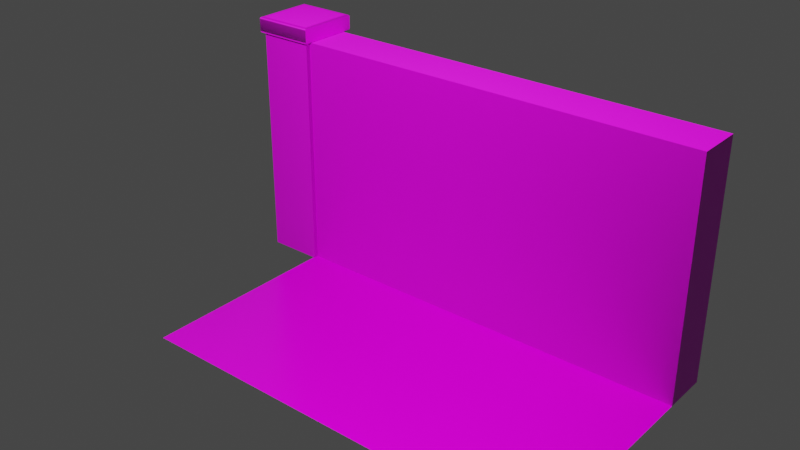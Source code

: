 # Source: WallAndFloorTiles.blend  (saved by Blender 2.81.16; exported with 4.5.12 LTS)
import bpy
from mathutils import Matrix  # noqa: F401  (used for matrix-valued properties, if any)

bpy.ops.wm.read_factory_settings(use_empty=True)
scene = bpy.context.scene
scene.name = 'Scene'

# ---- collections
col_collection = bpy.data.collections.new('Collection'); scene.collection.children.link(col_collection)

# ---- images (referenced by path relative to the original .blend; pixels are not part of the script)
import os
ASSET_DIR = os.environ.get("B2B_ASSET_DIR", "")  # directory of the original .blend (textures are referenced by path, not embedded)
HERE = os.path.dirname(os.path.abspath(__file__))  # packed textures are extracted next to this script under _unpacked/

def load_image(name, relpath, width, height, colorspace="sRGB"):
    """Load a texture the original file referenced (path relative to the .blend, or extracted next to this script)."""
    p = next((c for c in (os.path.join(HERE, relpath), os.path.join(ASSET_DIR, relpath)) if relpath and os.path.exists(c)), "")
    if p:
        img = bpy.data.images.load(p, check_existing=True)
        img.name = name
    else:  # same state as the original file: an image datablock whose file is absent (Cycles renders it pink)
        img = bpy.data.images.new(name, width, height)
        img.source = "FILE"
        img.filepath = "//" + (relpath or name)
    img.colorspace_settings.name = colorspace
    return img
img_trimsheet01_basecolor_png = load_image('Trimsheet01_BaseColor.png', 'TrimSheet_Full/Trimsheet01_BaseColor.png', 1024, 1024, 'sRGB')
img_trimsheet01_normal_png = load_image('Trimsheet01_Normal.png', 'TrimSheet_Full/Trimsheet01_Normal.png', 1024, 1024, 'Non-Color')
img_trimsheet01_roughness_png = load_image('Trimsheet01_Roughness.png', 'TrimSheet_Full/Trimsheet01_Roughness.png', 1024, 1024, 'Non-Color')

# ---- materials (node trees are filled in below, after node groups)
mat_wall = bpy.data.materials.new('Wall')
mat_wall.use_transparent_shadow = False
mat_floor = bpy.data.materials.new('Floor')
mat_floor.use_transparent_shadow = False
mat_pillar = bpy.data.materials.new('Pillar')
mat_pillar.use_transparent_shadow = False

# ---- node groups
ng_auto_smooth = bpy.data.node_groups.new('Auto Smooth', 'GeometryNodeTree')
_s = ng_auto_smooth.interface.new_socket(name='Geometry', in_out='OUTPUT', socket_type='NodeSocketGeometry')
_s = ng_auto_smooth.interface.new_socket(name='Geometry', in_out='INPUT', socket_type='NodeSocketGeometry')
_s = ng_auto_smooth.interface.new_socket(name='Angle', in_out='INPUT', socket_type='NodeSocketFloat')
_s.subtype = 'ANGLE'
_s.min_value = 0.0
_s.max_value = 3.142
ng_auto_smooth.is_modifier = True
_N = ng_auto_smooth.nodes; _L = ng_auto_smooth.links
n0 = _N.new('NodeGroupOutput'); n0.name = 'Group Output'; n0.location = (480, -100)
n1 = _N.new('NodeGroupInput'); n1.name = 'Group Input'; n1.location = (-420, -300)
n2 = _N.new('NodeGroupInput'); n2.name = 'Group Input.001'; n2.location = (-60, -100)
n3 = _N.new('GeometryNodeSetShadeSmooth'); n3.name = 'Set Shade Smooth'; n3.location = (120, -100)
n3.domain = 'EDGE'
n4 = _N.new('GeometryNodeSetShadeSmooth'); n4.name = 'Set Shade Smooth.001'; n4.location = (300, -100)
n5 = _N.new('GeometryNodeInputMeshEdgeAngle'); n5.name = 'Edge Angle'; n5.location = (-420, -220)
n6 = _N.new('GeometryNodeInputEdgeSmooth'); n6.name = 'Is Edge Smooth'; n6.location = (-60, -160)
n7 = _N.new('GeometryNodeInputShadeSmooth'); n7.name = 'Is Face Smooth'; n7.location = (-240, -340)
n8 = _N.new('FunctionNodeBooleanMath'); n8.name = 'Boolean Math'; n8.location = (-60, -220)
n9 = _N.new('FunctionNodeCompare'); n9.name = 'Compare'; n9.location = (-240, -180)
n9.operation = 'LESS_EQUAL'
_L.new(n5.outputs[0], n9.inputs[0])
_L.new(n4.outputs[0], n0.inputs[0])
_L.new(n1.outputs[1], n9.inputs[1])
_L.new(n9.outputs[0], n8.inputs[0])
_L.new(n7.outputs[0], n8.inputs[1])
_L.new(n2.outputs[0], n3.inputs[0])
_L.new(n6.outputs[0], n3.inputs[1])
_L.new(n3.outputs[0], n4.inputs[0])
_L.new(n8.outputs[0], n3.inputs[2])
n0.is_active_output = True

# ---- material node trees
mat_wall.use_nodes = True; mat_wall.node_tree.nodes.clear()
_N = mat_wall.node_tree.nodes; _L = mat_wall.node_tree.links
n0 = _N.new('ShaderNodeOutputMaterial'); n0.name = 'Material Output'; n0.location = (300, 300)
n1 = _N.new('ShaderNodeBsdfPrincipled'); n1.name = 'Principled BSDF'; n1.location = (10, 300)
n1.distribution = 'GGX'
n1.subsurface_method = 'BURLEY'
n1.inputs[3].default_value = 1.45
n1.inputs[27].default_value = (0.0, 0.0, 0.0, 1.0)
n1.inputs[28].default_value = 1.0
n2 = _N.new('ShaderNodeTexImage'); n2.name = 'Image Texture'; n2.location = (-592, 240)
n2.image = img_trimsheet01_basecolor_png
n3 = _N.new('ShaderNodeTexImage'); n3.name = 'Image Texture.001'; n3.location = (-588, -127)
n3.image = img_trimsheet01_normal_png
n4 = _N.new('ShaderNodeNormalMap'); n4.name = 'Normal Map'; n4.location = (-260, -100)
n4.inputs[0].default_value = 0.5
_L.new(n1.outputs[0], n0.inputs[0])
_L.new(n2.outputs[0], n1.inputs[0])
_L.new(n3.outputs[0], n4.inputs[1])
_L.new(n4.outputs[0], n1.inputs[5])
n0.is_active_output = True
mat_floor.use_nodes = True; mat_floor.node_tree.nodes.clear()
_N = mat_floor.node_tree.nodes; _L = mat_floor.node_tree.links
n0 = _N.new('ShaderNodeOutputMaterial'); n0.name = 'Material Output'; n0.location = (300, 300)
n1 = _N.new('ShaderNodeBsdfPrincipled'); n1.name = 'Principled BSDF'; n1.location = (10, 300)
n1.distribution = 'GGX'
n1.subsurface_method = 'BURLEY'
n1.inputs[3].default_value = 1.45
n1.inputs[27].default_value = (0.0, 0.0, 0.0, 1.0)
n1.inputs[28].default_value = 1.0
n2 = _N.new('ShaderNodeTexImage'); n2.name = 'Image Texture'; n2.location = (-536, 221)
n2.image = img_trimsheet01_basecolor_png
n3 = _N.new('ShaderNodeTexImage'); n3.name = 'Image Texture.001'; n3.location = (-541, -54)
n3.image = img_trimsheet01_roughness_png
n4 = _N.new('ShaderNodeTexImage'); n4.name = 'Image Texture.002'; n4.location = (-544, -362)
n4.image = img_trimsheet01_normal_png
n5 = _N.new('ShaderNodeNormalMap'); n5.name = 'Normal Map'; n5.location = (-219, -321)
n5.inputs[0].default_value = 0.5
_L.new(n1.outputs[0], n0.inputs[0])
_L.new(n2.outputs[0], n1.inputs[0])
_L.new(n3.outputs[0], n1.inputs[2])
_L.new(n4.outputs[0], n5.inputs[1])
_L.new(n5.outputs[0], n1.inputs[5])
n0.is_active_output = True
mat_pillar.use_nodes = True; mat_pillar.node_tree.nodes.clear()
_N = mat_pillar.node_tree.nodes; _L = mat_pillar.node_tree.links
n0 = _N.new('ShaderNodeOutputMaterial'); n0.name = 'Material Output'; n0.location = (300, 300)
n1 = _N.new('ShaderNodeBsdfPrincipled'); n1.name = 'Principled BSDF'; n1.location = (10, 300)
n1.distribution = 'GGX'
n1.subsurface_method = 'BURLEY'
n1.inputs[3].default_value = 1.45
n1.inputs[27].default_value = (0.0, 0.0, 0.0, 1.0)
n1.inputs[28].default_value = 1.0
n2 = _N.new('ShaderNodeTexImage'); n2.name = 'Image Texture'; n2.location = (-290, 257)
n2.image = img_trimsheet01_basecolor_png
n3 = _N.new('ShaderNodeTexImage'); n3.name = 'Image Texture.001'; n3.location = (-460, -220)
n3.image = img_trimsheet01_normal_png
n4 = _N.new('ShaderNodeNormalMap'); n4.name = 'Normal Map'; n4.location = (-180, -320)
n4.inputs[0].default_value = 0.5
_L.new(n1.outputs[0], n0.inputs[0])
_L.new(n2.outputs[0], n1.inputs[0])
_L.new(n3.outputs[0], n4.inputs[1])
_L.new(n4.outputs[0], n1.inputs[5])
n0.is_active_output = True

# ---- world
world_world = bpy.data.worlds.new('World'); scene.world = world_world
world_world.use_nodes = True; world_world.node_tree.nodes.clear()
_N = world_world.node_tree.nodes; _L = world_world.node_tree.links
n0 = _N.new('ShaderNodeOutputWorld'); n0.name = 'World Output'; n0.location = (300, 300)
n1 = _N.new('ShaderNodeBackground'); n1.name = 'Background'; n1.location = (10, 300)
n1.inputs[0].default_value = (0.05088, 0.05088, 0.05088, 1.0)
_L.new(n1.outputs[0], n0.inputs[0])
n0.is_active_output = True
world_world.color = (0.05088, 0.05088, 0.05088)
world_world.use_sun_shadow = False
world_world.sun_shadow_jitter_overblur = 0.0

# ---- lights
light_light = bpy.data.lights.new('Light', 'POINT')
light_light.transmission_factor = 0.0
light_light.energy = 2000.0
light_light.shadow_soft_size = 0.1
light_light.shadow_maximum_resolution = 0.006
light_light.use_absolute_resolution = True

# ---- meshes
me_wall = bpy.data.meshes.new('Wall')
me_wall.from_pydata([(1.0, 0.2211, 0.0), (1.0, 0.2211, 2.262), (-1.0, 0.2211, 0.0), (-1.0, 0.2211, 2.262), (1.0, -0.2211, 0.0), (1.0, -0.2211, 2.262), (-1.0, -0.2211, 0.0), (-1.0, -0.2211, 2.262), (1.0, 0.2211, 1.131), (-1.0, 0.2211, 1.131), (1.0, -0.2211, 1.131), (-1.0, -0.2211, 1.131), (-1.0, 0.2211, 1.714), (-1.0, -0.2211, 1.714), (1.0, 0.2211, 1.714), (1.0, -0.2211, 1.714), (1.0, 0.2211, 0.5654), (1.0, -0.2211, 0.5654), (-1.0, 0.2211, 0.5654), (-1.0, -0.2211, 0.5654)], [], [(8, 9, 12, 14), (14, 12, 3, 1), (15, 5, 7, 13), (1, 3, 7, 5), (9, 18, 19, 11), (0, 16, 17, 4), (16, 8, 10, 17), (17, 10, 11, 19), (14, 1, 5, 15), (12, 9, 11, 13), (8, 14, 15, 10), (10, 15, 13, 11), (18, 2, 6, 19), (0, 2, 18, 16), (4, 17, 19, 6), (16, 18, 9, 8), (3, 12, 13, 7)])
me_wall.polygons.foreach_set('use_smooth', [True] * 17)
_uv = me_wall.uv_layers.new(name='UVMap')
_uv.uv.foreach_set('vector', [2.98e-06, 7.786e-06, 1.0, 7.667e-06, 1.0, 0.2494, 3.011e-06, 0.2494, 3.011e-06, 0.0001374, 1.0, 0.0001373, 1.0, 0.2493, 3.04e-06, 0.2493, 1.0, 3.44e-05, 1.0, 0.2485, 1.818e-06, 0.2485, 1.758e-06, 4.789e-06, 1.0, 0.3779, -2.039e-07, 0.3779, -2.039e-07, 0.2524, 1.0, 0.2524, 0.3529, 0.2498, 0.3529, 0.0006649, 0.7537, 0.0006649, 0.7537, 0.2498, 0.9997, 0.001323, 0.9997, 0.2493, 0.7538, 0.2495, 0.7544, 0.001323, 0.9997, 0.000399, 0.9997, 0.2493, 0.7544, 0.2493, 0.7538, 0.0005488, 1.0, 0.0005488, 1.0, 0.2498, 1.699e-06, 0.2498, 1.639e-06, 0.0006988, 0.9997, -9.401e-05, 0.9997, 0.2487, 0.7544, 0.2487, 0.7538, -0.0001236, 0.3529, 0.2495, 0.3529, 0.00107, 0.7537, 0.00107, 0.7537, 0.2495, 0.9997, 0.0001459, 0.9997, 0.2492, 0.7538, 0.2491, 0.7544, 0.0001459, 1.0, 0.0002306, 1.0, 0.2491, 1.758e-06, 0.2491, 1.699e-06, 0.0002306, 0.3529, 0.2496, 0.3529, 0.001347, 0.7537, 0.001347, 0.7537, 0.2496, 2.921e-06, 1.043e-07, 1.0, -1.49e-08, 1.0, 0.249, 2.95e-06, 0.249, 1.0, 0.001381, 1.0, 0.2495, 1.639e-06, 0.2496, 1.579e-06, 0.001381, 2.95e-06, 8.06e-05, 1.0, 8.048e-05, 1.0, 0.25, 2.98e-06, 0.25, 0.3529, 0.2484, 0.3529, 0.000209, 0.7537, 0.000209, 0.7537, 0.2484])
me_wall.materials.append(mat_wall)
me_wall.use_remesh_fix_poles = True
me_wall.use_remesh_preserve_attributes = False
me_wall.use_mirror_vertex_groups = False
me_wall.update()
me_cube_001 = bpy.data.meshes.new('Cube.001')
me_cube_001.from_pydata([(-1.0, -1.0, 1.0), (-1.0, 1.0, 1.0), (1.0, -1.0, 1.0), (1.0, 1.0, 1.0), (0.0, 0.007808, 1.0), (0.0, -1.0, 1.0), (0.0, 1.0, 1.0), (1.0, 0.007808, 1.0), (-1.0, 0.007808, 1.0)], [], [(5, 2, 7, 4), (0, 5, 4, 8), (4, 7, 3, 6), (8, 4, 6, 1)])
_uv = me_cube_001.uv_layers.new(name='UVMap')
_uv.uv.foreach_set('vector', [0.667, 0.6791, 0.3336, 0.6791, 0.3336, 0.3802, 0.667, 0.3802, 0.3334, 0.6791, 1.192e-07, 0.6791, 5.96e-08, 0.3802, 0.3334, 0.3802, 1.0, 0.6791, 0.667, 0.6791, 0.667, 0.3802, 1.0, 0.3802, 0.6669, 0.6791, 0.3335, 0.6791, 0.3335, 0.3802, 0.6669, 0.3802])
me_cube_001.materials.append(mat_floor)
me_cube_001.use_remesh_fix_poles = True
me_cube_001.use_remesh_preserve_attributes = False
me_cube_001.use_mirror_vertex_groups = False
me_cube_001.update()
me_cube = bpy.data.meshes.new('Cube')
me_cube.from_pydata([(-0.2686, -0.2645, 0.0), (-0.2686, 0.2645, 0.0), (0.2686, -0.2645, 0.0), (0.2686, 0.2645, 0.0), (-0.2686, -0.2645, 2.262), (-0.2686, 0.2645, 2.262), (0.2686, 0.2645, 2.262), (0.2686, -0.2645, 2.262), (-0.3008, -0.3011, 2.283), (-0.2805, -0.2808, 2.262), (-0.298, -0.2984, 2.272), (-0.2906, -0.291, 2.264), (-0.2597, -0.2601, 2.417), (-0.3008, -0.3011, 2.397), (-0.2906, -0.291, 2.415), (-0.298, -0.2984, 2.408), (-0.2597, 0.2601, 2.417), (-0.3008, 0.3011, 2.397), (-0.2906, 0.291, 2.415), (-0.298, 0.2984, 2.408), (0.2597, 0.2601, 2.417), (0.3008, 0.3011, 2.397), (0.2906, 0.291, 2.415), (0.298, 0.2984, 2.408), (0.2597, -0.2601, 2.417), (0.3008, -0.3011, 2.397), (0.2906, -0.291, 2.415), (0.298, -0.2984, 2.408), (-0.2805, 0.2808, 2.262), (-0.3008, 0.3011, 2.283), (-0.2906, 0.291, 2.264), (-0.298, 0.2984, 2.272), (0.2805, 0.2808, 2.262), (0.3008, 0.3011, 2.283), (0.2906, 0.291, 2.264), (0.298, 0.2984, 2.272), (0.2805, -0.2808, 2.262), (0.3008, -0.3011, 2.283), (0.2906, -0.291, 2.264), (0.298, -0.2984, 2.272)], [], [(16, 12, 24, 20), (8, 13, 17, 29), (7, 6, 32, 36), (2, 7, 4, 0), (3, 6, 7, 2), (1, 5, 6, 3), (0, 4, 5, 1), (37, 25, 13, 8), (33, 21, 25, 37), (6, 5, 28, 32), (5, 4, 9, 28), (29, 17, 21, 33), (12, 16, 18, 14), (14, 18, 19, 15), (15, 19, 17, 13), (16, 20, 22, 18), (18, 22, 23, 19), (19, 23, 21, 17), (20, 24, 26, 22), (22, 26, 27, 23), (23, 27, 25, 21), (24, 12, 14, 26), (26, 14, 15, 27), (27, 15, 13, 25), (37, 8, 10, 39), (39, 10, 11, 38), (38, 11, 9, 36), (33, 37, 39, 35), (35, 39, 38, 34), (34, 38, 36, 32), (29, 33, 35, 31), (31, 35, 34, 30), (30, 34, 32, 28), (8, 29, 31, 10), (10, 31, 30, 11), (11, 30, 28, 9), (4, 7, 36, 9)])
me_cube.polygons.foreach_set('use_smooth', [True] * 37)
_uv = me_cube.uv_layers.new(name='UVMap')
_uv.uv.foreach_set('vector', [0.6254, 0.1219, 0.6254, 0.1211, 0.6255, 0.1211, 0.6255, 0.1219, 0.4994, 0.133, 0.4993, 0.133, 0.4993, 0.1327, 0.4994, 0.1327, 0.4993, 0.1325, 0.4993, 0.1327, 0.4993, 0.1327, 0.4993, 0.1325, 0.4987, 0.1335, 0.4987, 0.1324, 0.4989, 0.1324, 0.4989, 0.1335, 0.4993, 0.1324, 0.4993, 0.1335, 0.4991, 0.1335, 0.4991, 0.1324, 0.4985, 0.1335, 0.4985, 0.1324, 0.4987, 0.1324, 0.4987, 0.1335, 0.4989, 0.1335, 0.4989, 0.1324, 0.4991, 0.1324, 0.4991, 0.1335, 0.4994, 0.1335, 0.4993, 0.1335, 0.4993, 0.1333, 0.4994, 0.1333, 0.4994, 0.133, 0.4994, 0.133, 0.4994, 0.1327, 0.4994, 0.1327, 0.4993, 0.1327, 0.4995, 0.1327, 0.4996, 0.1327, 0.4993, 0.1327, 0.4995, 0.1327, 0.4995, 0.1325, 0.4996, 0.1325, 0.4996, 0.1327, 0.4994, 0.1333, 0.4993, 0.1333, 0.4993, 0.133, 0.4994, 0.133, 0.6254, 0.1211, 0.6254, 0.1219, 0.6254, 0.1219, 0.6254, 0.1211, 0.6254, 0.1211, 0.6254, 0.1219, 0.6253, 0.1219, 0.6253, 0.1211, 0.4993, 0.133, 0.4993, 0.1327, 0.4993, 0.1327, 0.4993, 0.133, 0.6254, 0.1219, 0.6255, 0.1219, 0.6255, 0.1219, 0.6254, 0.1219, 0.6254, 0.1219, 0.6255, 0.1219, 0.6255, 0.1219, 0.6254, 0.1219, 0.4993, 0.1333, 0.4993, 0.133, 0.4993, 0.133, 0.4993, 0.1333, 0.6255, 0.1219, 0.6255, 0.1211, 0.6255, 0.1211, 0.6255, 0.1219, 0.6255, 0.1219, 0.6255, 0.1211, 0.6255, 0.1211, 0.6255, 0.1219, 0.4994, 0.133, 0.4994, 0.1327, 0.4994, 0.1327, 0.4994, 0.133, 0.6255, 0.1211, 0.6254, 0.1211, 0.6254, 0.1211, 0.6255, 0.1211, 0.6255, 0.1211, 0.6254, 0.1211, 0.6254, 0.1211, 0.6255, 0.1211, 0.4993, 0.1335, 0.4993, 0.1333, 0.4993, 0.1333, 0.4993, 0.1335, 0.4994, 0.1335, 0.4994, 0.1333, 0.4994, 0.1333, 0.4994, 0.1335, 0.4994, 0.1335, 0.4994, 0.1333, 0.4994, 0.1333, 0.4994, 0.1335, 0.4993, 0.1324, 0.4996, 0.1324, 0.4996, 0.1325, 0.4993, 0.1325, 0.4994, 0.133, 0.4994, 0.1327, 0.4994, 0.1327, 0.4994, 0.133, 0.4993, 0.1327, 0.4993, 0.1324, 0.4993, 0.1324, 0.4993, 0.1327, 0.4993, 0.1327, 0.4993, 0.1324, 0.4993, 0.1325, 0.4993, 0.1327, 0.4994, 0.1333, 0.4994, 0.133, 0.4994, 0.133, 0.4994, 0.1333, 0.4994, 0.1333, 0.4994, 0.133, 0.4994, 0.133, 0.4994, 0.1333, 0.4996, 0.1327, 0.4993, 0.1327, 0.4993, 0.1327, 0.4996, 0.1327, 0.4994, 0.133, 0.4994, 0.1327, 0.4994, 0.1327, 0.4994, 0.133, 0.4994, 0.133, 0.4994, 0.1327, 0.4994, 0.1327, 0.4994, 0.133, 0.4996, 0.1324, 0.4996, 0.1327, 0.4996, 0.1327, 0.4996, 0.1325, 0.4995, 0.1325, 0.4993, 0.1325, 0.4993, 0.1325, 0.4996, 0.1325])
me_cube.materials.append(mat_pillar)
me_cube.use_remesh_fix_poles = True
me_cube.use_remesh_preserve_attributes = False
me_cube.use_mirror_vertex_groups = False
me_cube.update()
me_cube_002 = bpy.data.meshes.new('Cube.002')
me_cube_002.from_pydata([(-1.0, -1.0, 1.0), (-1.0, 1.0, 1.0), (1.0, -1.0, 1.0), (1.0, 1.0, 1.0), (-1.0, 0.0, 1.0), (1.0, 0.0, 1.0), (-1.0, -0.5, 1.0), (1.0, -0.5, 1.0), (1.0, 0.5, 1.0), (-1.0, 0.5, 1.0), (-1.0, -0.25, 1.0), (1.0, -0.25, 1.0), (1.0, -0.75, 1.0), (-1.0, -0.75, 1.0), (1.0, 0.25, 1.0), (-1.0, 0.25, 1.0), (-1.0, 0.75, 1.0), (1.0, 0.75, 1.0)], [], [(12, 13, 0, 2), (14, 15, 4, 5), (11, 10, 6, 7), (17, 16, 9, 8), (5, 4, 10, 11), (7, 6, 13, 12), (8, 9, 15, 14), (3, 1, 16, 17)])
_uv = me_cube_002.uv_layers.new(name='UVMap')
_uv.uv.foreach_set('vector', [0.4071, 0.8392, 1.687, 0.8392, 1.687, 0.9988, 0.4071, 0.9988, 0.1755, 0.8392, 1.531, 0.8392, 1.531, 0.9989, 0.1755, 0.9989, 0.5814, 0.6793, 1.851, 0.6793, 1.851, 0.8385, 0.5814, 0.8385, 0.1858, 0.6794, 1.543, 0.6794, 1.543, 0.8388, 0.1858, 0.8388, 0.05793, 0.6798, 1.569, 0.6798, 1.569, 0.839, 0.05793, 0.839, 0.2543, 0.8396, 1.504, 0.8396, 1.504, 0.9985, 0.2543, 0.9985, -0.2441, 0.8394, 1.079, 0.8394, 1.079, 0.9985, -0.2441, 0.9985, -0.1478, 0.6798, 1.256, 0.6798, 1.256, 0.8391, -0.1478, 0.8391])
me_cube_002.materials.append(mat_floor)
me_cube_002.use_remesh_fix_poles = True
me_cube_002.use_remesh_preserve_attributes = False
me_cube_002.use_mirror_vertex_groups = False
me_cube_002.update()
me_wall_001 = bpy.data.meshes.new('Wall.001')
me_wall_001.from_pydata([(1.0, 0.2211, 0.0), (1.0, 0.2211, 2.262), (-1.0, 0.2211, 0.0), (-1.0, 0.2211, 2.262), (1.0, -0.2211, 0.0), (1.0, -0.2211, 2.262), (-1.0, -0.2211, 0.0), (-1.0, -0.2211, 2.262), (1.0, 0.2211, 1.131), (-1.0, 0.2211, 1.131), (1.0, -0.2211, 1.131), (-1.0, -0.2211, 1.131), (-1.0, 0.2211, 1.714), (-1.0, -0.2211, 1.714), (1.0, 0.2211, 1.714), (1.0, -0.2211, 1.714), (1.0, 0.2211, 0.5654), (1.0, -0.2211, 0.5654), (-1.0, 0.2211, 0.5654), (-1.0, -0.2211, 0.5654)], [], [(8, 9, 12, 14), (14, 12, 3, 1), (15, 5, 7, 13), (1, 3, 7, 5), (9, 18, 19, 11), (0, 16, 17, 4), (16, 8, 10, 17), (17, 10, 11, 19), (14, 1, 5, 15), (12, 9, 11, 13), (8, 14, 15, 10), (10, 15, 13, 11), (18, 2, 6, 19), (0, 2, 18, 16), (4, 17, 19, 6), (16, 18, 9, 8), (3, 12, 13, 7)])
me_wall_001.polygons.foreach_set('use_smooth', [True] * 17)
_uv = me_wall_001.uv_layers.new(name='UVMap')
_uv.uv.foreach_set('vector', [2.98e-06, 7.786e-06, 1.0, 7.667e-06, 1.0, 0.2494, 3.011e-06, 0.2494, 3.011e-06, 0.0001374, 1.0, 0.0001373, 1.0, 0.2493, 3.04e-06, 0.2493, 1.0, 3.44e-05, 1.0, 0.2485, 1.818e-06, 0.2485, 1.758e-06, 4.789e-06, 1.0, 0.3779, -2.039e-07, 0.3779, -2.039e-07, 0.2524, 1.0, 0.2524, 0.3529, 0.2498, 0.3529, 0.0006649, 0.7537, 0.0006649, 0.7537, 0.2498, 0.9997, 0.001323, 0.9997, 0.2493, 0.7538, 0.2495, 0.7544, 0.001323, 0.9997, 0.000399, 0.9997, 0.2493, 0.7544, 0.2493, 0.7538, 0.0005488, 1.0, 0.0005488, 1.0, 0.2498, 1.699e-06, 0.2498, 1.639e-06, 0.0006988, 0.9997, -9.401e-05, 0.9997, 0.2487, 0.7544, 0.2487, 0.7538, -0.0001236, 0.3529, 0.2495, 0.3529, 0.00107, 0.7537, 0.00107, 0.7537, 0.2495, 0.9997, 0.0001459, 0.9997, 0.2492, 0.7538, 0.2491, 0.7544, 0.0001459, 1.0, 0.0002306, 1.0, 0.2491, 1.758e-06, 0.2491, 1.699e-06, 0.0002306, 0.3529, 0.2496, 0.3529, 0.001347, 0.7537, 0.001347, 0.7537, 0.2496, 2.921e-06, 1.043e-07, 1.0, -1.49e-08, 1.0, 0.249, 2.95e-06, 0.249, 1.0, 0.001381, 1.0, 0.2495, 1.639e-06, 0.2496, 1.579e-06, 0.001381, 2.95e-06, 8.06e-05, 1.0, 8.048e-05, 1.0, 0.25, 2.98e-06, 0.25, 0.3529, 0.2484, 0.3529, 0.000209, 0.7537, 0.000209, 0.7537, 0.2484])
me_wall_001.materials.append(mat_wall)
me_wall_001.use_remesh_fix_poles = True
me_wall_001.use_remesh_preserve_attributes = False
me_wall_001.use_mirror_vertex_groups = False
me_wall_001.update()

# ---- objects
ob_wall = bpy.data.objects.new('Wall', me_wall)
ob_floor = bpy.data.objects.new('Floor', me_cube_001)
ob_cube = bpy.data.objects.new('Cube', me_cube)
ob_floor_001 = bpy.data.objects.new('Floor.001', me_cube_002)
ob_wall_001 = bpy.data.objects.new('Wall.001', me_wall_001)
ob_light = bpy.data.objects.new('Light', light_light)

# ---- transforms, parenting, visibility, modifiers, constraints
ob_wall.location = (1.256, 0.0, 0.0)
ob_wall.lineart.crease_threshold = 0.0
_m = ob_wall.modifiers.new('Auto Smooth', 'NODES')
_m.node_group = ng_auto_smooth
_gi = [s.identifier for s in ng_auto_smooth.interface.items_tree if s.item_type == 'SOCKET' and s.in_out == 'INPUT']
_m[_gi[1]] = 0.2094  # Angle
ob_floor.location = (1.256, -1.221, -0.09911)
ob_floor.scale = (1.0, 1.0, 0.1)
ob_floor.lineart.crease_threshold = 0.0
ob_cube.location = (0.0, 0.0, 0.0)
ob_cube.lineart.crease_threshold = 0.0
_m = ob_cube.modifiers.new('Auto Smooth', 'NODES')
_m.node_group = ng_auto_smooth
_gi = [s.identifier for s in ng_auto_smooth.interface.items_tree if s.item_type == 'SOCKET' and s.in_out == 'INPUT']
_m[_gi[1]] = 0.5236  # Angle
ob_floor_001.location = (3.256, -1.221, -0.09911)
ob_floor_001.scale = (1.0, 1.0, 0.1)
ob_floor_001.lineart.crease_threshold = 0.0
ob_wall_001.location = (3.256, 0.0, 0.0)
ob_wall_001.lineart.crease_threshold = 0.0
_m = ob_wall_001.modifiers.new('Auto Smooth', 'NODES')
_m.node_group = ng_auto_smooth
_gi = [s.identifier for s in ng_auto_smooth.interface.items_tree if s.item_type == 'SOCKET' and s.in_out == 'INPUT']
_m[_gi[1]] = 0.2094  # Angle
ob_light.location = (3.386, -4.838, 6.513)
ob_light.rotation_euler = (0.6503, 0.05522, 1.866)
ob_light.lock_rotations_4d = False
ob_light.empty_display_type = 'ARROWS'
ob_light.color = (0.0, 0.0, 0.0, 0.0)
ob_light.lineart.crease_threshold = 0.0

# ---- collection membership
scene.collection.objects.link(ob_wall)
scene.collection.objects.link(ob_floor)
scene.collection.objects.link(ob_cube)
scene.collection.objects.link(ob_floor_001)
scene.collection.objects.link(ob_wall_001)
col_collection.objects.link(ob_light)

# ---- scene / render settings (as saved in the file)
scene.frame_start = 1; scene.frame_end = 250; scene.frame_set(138)
scene.render.engine = 'BLENDER_EEVEE_NEXT'
scene.cycles.use_denoising = False
scene.cycles.samples = 128
scene.cycles.sampling_pattern = 'TABULATED_SOBOL'
scene.cycles.use_adaptive_sampling = False
scene.cycles.use_light_tree = False
scene.view_settings.view_transform = 'Filmic'
bpy.context.view_layer.update()

# ---- added for rendering (the .blend has no active camera): camera
cam_auto = bpy.data.cameras.new('AutoCamera')
cam_auto.lens = 50.0
cam_auto.sensor_width = 36.0
cam_auto.clip_end = 1000.0
ob_auto_camera = bpy.data.objects.new('AutoCamera', cam_auto)
scene.collection.objects.link(ob_auto_camera)
ob_auto_camera.location = (7.29012, -7.33463, 5.45834)
ob_auto_camera.rotation_euler = (1.09748, -7.21219e-08, 0.694738)
scene.camera = ob_auto_camera
bpy.context.view_layer.update()
